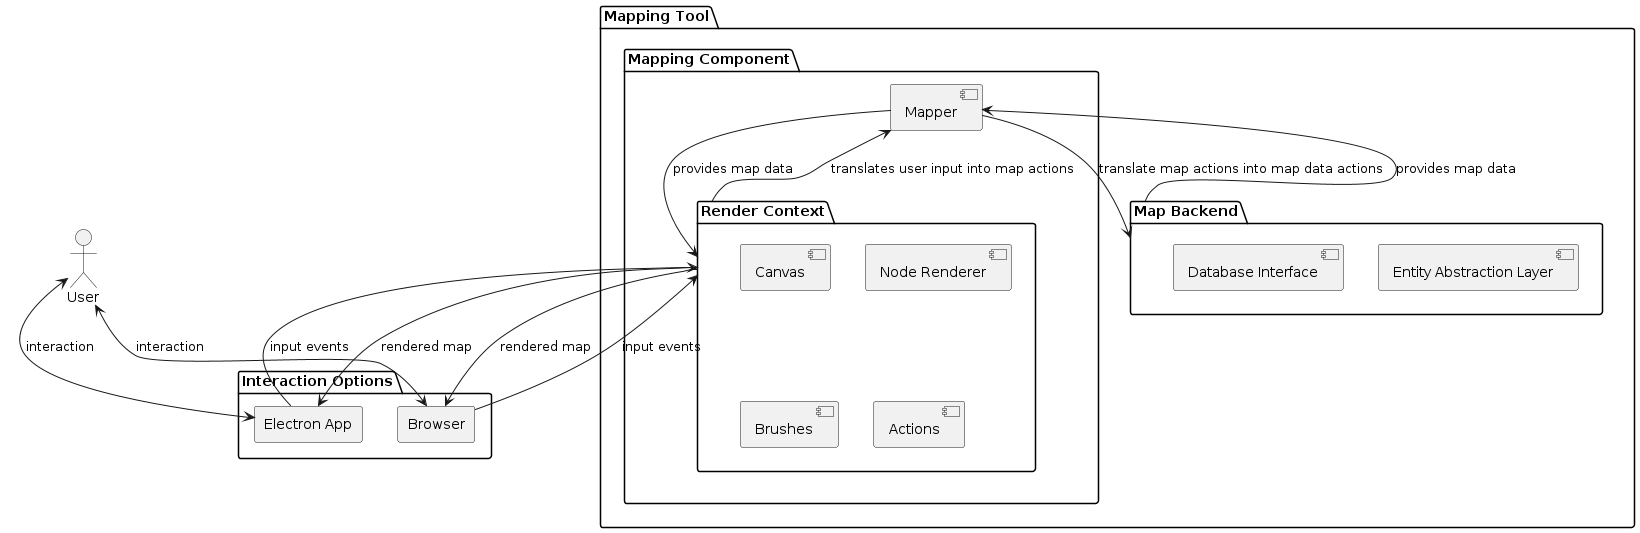

The diagram above was rendered by PlantUML. Its source (embedded in the PNG):
@startuml

Actor User

folder "Interaction Options" {
	Agent Browser
	Agent "Electron App" as ElectronApp

	User <--> Browser : interaction
	User <--> ElectronApp : interaction
}

folder "Mapping Tool" as MappingTool {
	folder "Mapping Component" as MappingComponent {
		folder "Render Context" as RenderContext {
			component Canvas
			component "Node Renderer"
			component Brushes
			component Actions
		}
		component Mapper

		Mapper --> RenderContext : provides map data
		RenderContext --> Mapper : translates user input into map actions
	}

	RenderContext --> Browser : rendered map
	Browser --> RenderContext : input events

	RenderContext --> ElectronApp : rendered map
	ElectronApp --> RenderContext : input events

	folder "Map Backend" as MapBackend {
		component "Entity Abstraction Layer"
		component "Database Interface"
	}

	Mapper --> MapBackend : translate map actions into map data actions
	MapBackend --> Mapper : provides map data
}

@enduml